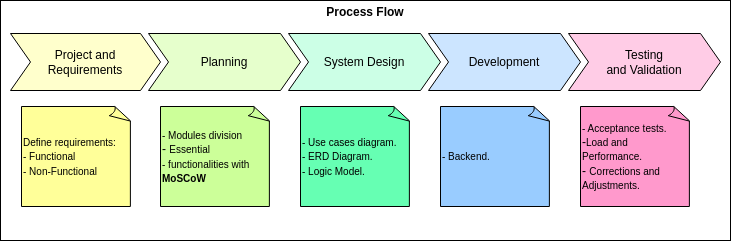

The diagram above was exported from draw.io. Its source (the exported page's mxGraphModel, read from the mxfile embedded in the PNG):
<mxGraphModel dx="890" dy="434" grid="1" gridSize="10" guides="1" tooltips="1" connect="1" arrows="1" fold="1" page="1" pageScale="1" pageWidth="827" pageHeight="1169" math="0" shadow="0">
  <root>
    <mxCell id="silop3D4bNbEDJEJb2Xv-0" />
    <mxCell id="silop3D4bNbEDJEJb2Xv-1" parent="silop3D4bNbEDJEJb2Xv-0" />
    <mxCell id="silop3D4bNbEDJEJb2Xv-2" value="" style="rounded=0;whiteSpace=wrap;html=1;fillColor=#FFFFFF;movable=1;resizable=1;rotatable=1;deletable=1;editable=1;locked=0;connectable=1;" vertex="1" parent="silop3D4bNbEDJEJb2Xv-1">
      <mxGeometry x="40" y="80" width="730" height="240" as="geometry" />
    </mxCell>
    <mxCell id="silop3D4bNbEDJEJb2Xv-3" value="Process Flow" style="swimlane;childLayout=stackLayout;horizontal=1;fillColor=none;horizontalStack=1;resizeParent=1;resizeParentMax=0;resizeLast=0;collapsible=0;strokeColor=none;stackBorder=10;stackSpacing=-12;resizable=1;align=center;points=[];whiteSpace=wrap;html=1;movable=1;rotatable=1;deletable=1;editable=1;locked=0;connectable=1;" vertex="1" parent="silop3D4bNbEDJEJb2Xv-1">
      <mxGeometry x="40" y="80" width="730" height="100" as="geometry" />
    </mxCell>
    <mxCell id="silop3D4bNbEDJEJb2Xv-4" value="Project and&lt;div&gt;Requirements&lt;/div&gt;" style="shape=step;perimeter=stepPerimeter;fixedSize=1;points=[];whiteSpace=wrap;html=1;fillColor=#FFFFCC;movable=1;resizable=1;rotatable=1;deletable=1;editable=1;locked=0;connectable=1;" vertex="1" parent="silop3D4bNbEDJEJb2Xv-3">
      <mxGeometry x="10" y="33" width="150" height="57" as="geometry" />
    </mxCell>
    <mxCell id="silop3D4bNbEDJEJb2Xv-5" value="Planning" style="shape=step;perimeter=stepPerimeter;fixedSize=1;points=[];whiteSpace=wrap;html=1;fillColor=#E6FFCC;movable=1;resizable=1;rotatable=1;deletable=1;editable=1;locked=0;connectable=1;" vertex="1" parent="silop3D4bNbEDJEJb2Xv-3">
      <mxGeometry x="148" y="33" width="152" height="57" as="geometry" />
    </mxCell>
    <mxCell id="silop3D4bNbEDJEJb2Xv-6" value="System Design" style="shape=step;perimeter=stepPerimeter;fixedSize=1;points=[];whiteSpace=wrap;html=1;fillColor=#CCFFE6;movable=1;resizable=1;rotatable=1;deletable=1;editable=1;locked=0;connectable=1;" vertex="1" parent="silop3D4bNbEDJEJb2Xv-3">
      <mxGeometry x="288" y="33" width="152" height="57" as="geometry" />
    </mxCell>
    <mxCell id="silop3D4bNbEDJEJb2Xv-7" value="Development" style="shape=step;perimeter=stepPerimeter;fixedSize=1;points=[];whiteSpace=wrap;html=1;fillColor=#CCE5FF;movable=1;resizable=1;rotatable=1;deletable=1;editable=1;locked=0;connectable=1;" vertex="1" parent="silop3D4bNbEDJEJb2Xv-3">
      <mxGeometry x="428" y="33" width="152" height="57" as="geometry" />
    </mxCell>
    <mxCell id="silop3D4bNbEDJEJb2Xv-8" value="&lt;div&gt;Testing&lt;/div&gt;&lt;div&gt;and Validation&lt;/div&gt;" style="shape=step;perimeter=stepPerimeter;fixedSize=1;points=[];whiteSpace=wrap;html=1;fillColor=#FFCCE6;movable=1;resizable=1;rotatable=1;deletable=1;editable=1;locked=0;connectable=1;" vertex="1" parent="silop3D4bNbEDJEJb2Xv-3">
      <mxGeometry x="568" y="33" width="152" height="57" as="geometry" />
    </mxCell>
    <mxCell id="silop3D4bNbEDJEJb2Xv-9" value="&lt;div style=&quot;&quot;&gt;&lt;span style=&quot;background-color: transparent; color: light-dark(rgb(0, 0, 0), rgb(255, 255, 255));&quot;&gt;&lt;font style=&quot;font-size: 10px;&quot;&gt;Define requirements:&lt;/font&gt;&lt;/span&gt;&lt;/div&gt;&lt;font style=&quot;font-size: 10px;&quot;&gt;&lt;span style=&quot;background-color: transparent; color: light-dark(rgb(0, 0, 0), rgb(255, 255, 255));&quot;&gt;- Functional&lt;/span&gt;&lt;br&gt;&lt;/font&gt;&lt;font style=&quot;font-size: 10px;&quot;&gt;&lt;span style=&quot;background-color: transparent; color: light-dark(rgb(0, 0, 0), rgb(255, 255, 255));&quot;&gt;- Non-&lt;/span&gt;Functional&lt;/font&gt;" style="whiteSpace=wrap;html=1;shape=mxgraph.basic.document;align=left;fillColor=#FFFF99;movable=1;resizable=1;rotatable=1;deletable=1;editable=1;locked=0;connectable=1;" vertex="1" parent="silop3D4bNbEDJEJb2Xv-1">
      <mxGeometry x="61" y="186" width="110" height="100" as="geometry" />
    </mxCell>
    <mxCell id="silop3D4bNbEDJEJb2Xv-10" value="&lt;div style=&quot;&quot;&gt;&lt;div&gt;&lt;font style=&quot;font-size: 10px;&quot;&gt;- Modules division&lt;/font&gt;&lt;/div&gt;&lt;div&gt;- &lt;font style=&quot;font-size: 10px;&quot;&gt;Essential&lt;/font&gt;&lt;/div&gt;&lt;div&gt;&lt;font style=&quot;font-size: 10px;&quot;&gt;- functionalities with&lt;/font&gt;&lt;/div&gt;&lt;div&gt;&lt;b&gt;&lt;font style=&quot;font-size: 10px;&quot;&gt;MoSCoW&lt;/font&gt;&lt;/b&gt;&lt;/div&gt;&lt;/div&gt;" style="whiteSpace=wrap;html=1;shape=mxgraph.basic.document;align=left;fillColor=#CCFF99;movable=1;resizable=1;rotatable=1;deletable=1;editable=1;locked=0;connectable=1;" vertex="1" parent="silop3D4bNbEDJEJb2Xv-1">
      <mxGeometry x="200" y="186" width="110" height="100" as="geometry" />
    </mxCell>
    <mxCell id="silop3D4bNbEDJEJb2Xv-11" value="&lt;div style=&quot;&quot;&gt;&lt;div&gt;&lt;font style=&quot;font-size: 10px;&quot;&gt;&lt;span style=&quot;background-color: transparent; color: light-dark(rgb(0, 0, 0), rgb(255, 255, 255));&quot;&gt;- &lt;font style=&quot;&quot;&gt;Use cases diagram.&lt;/font&gt;&lt;/span&gt;&lt;br&gt;&lt;/font&gt;&lt;/div&gt;&lt;div&gt;&lt;font style=&quot;font-size: 10px;&quot;&gt;- ERD Diagram.&lt;/font&gt;&lt;/div&gt;&lt;div&gt;&lt;font style=&quot;font-size: 10px;&quot;&gt;- Logic Model.&lt;/font&gt;&lt;/div&gt;&lt;/div&gt;" style="whiteSpace=wrap;html=1;shape=mxgraph.basic.document;align=left;fillColor=#66FFB3;movable=1;resizable=1;rotatable=1;deletable=1;editable=1;locked=0;connectable=1;" vertex="1" parent="silop3D4bNbEDJEJb2Xv-1">
      <mxGeometry x="340" y="186" width="110" height="100" as="geometry" />
    </mxCell>
    <mxCell id="silop3D4bNbEDJEJb2Xv-12" value="&lt;div style=&quot;text-align: justify;&quot;&gt;&lt;font style=&quot;font-size: 10px;&quot;&gt;- Backend.&lt;/font&gt;&lt;/div&gt;" style="whiteSpace=wrap;html=1;shape=mxgraph.basic.document;align=left;fillColor=#99CCFF;movable=1;resizable=1;rotatable=1;deletable=1;editable=1;locked=0;connectable=1;" vertex="1" parent="silop3D4bNbEDJEJb2Xv-1">
      <mxGeometry x="480" y="186" width="110" height="100" as="geometry" />
    </mxCell>
    <mxCell id="silop3D4bNbEDJEJb2Xv-13" value="&lt;div style=&quot;&quot;&gt;&lt;div&gt;&lt;font style=&quot;font-size: 10px;&quot;&gt;- &lt;/font&gt;&lt;font style=&quot;font-size: 10px;&quot;&gt;Acceptance tests.&lt;/font&gt;&lt;/div&gt;&lt;div&gt;-&lt;font style=&quot;font-size: 10px;&quot;&gt;Load and Performance.&lt;/font&gt;&lt;/div&gt;&lt;div&gt;-&amp;nbsp;&lt;font style=&quot;font-size: 10px;&quot;&gt;Corrections and Adjustments.&lt;/font&gt;&lt;/div&gt;&lt;/div&gt;" style="whiteSpace=wrap;html=1;shape=mxgraph.basic.document;align=left;fillColor=#FF99CC;movable=1;resizable=1;rotatable=1;deletable=1;editable=1;locked=0;connectable=1;" vertex="1" parent="silop3D4bNbEDJEJb2Xv-1">
      <mxGeometry x="620" y="186" width="110" height="100" as="geometry" />
    </mxCell>
  </root>
</mxGraphModel>